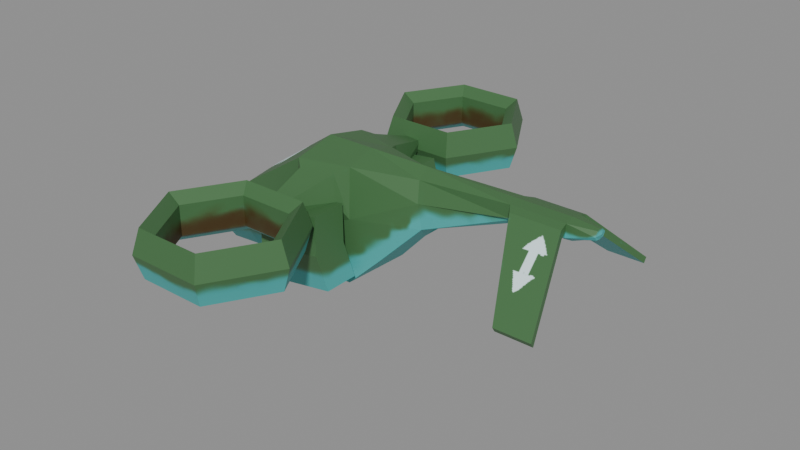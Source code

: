 # Source: claw2.blend  (saved by Blender 4.3.34; exported with 4.5.12 LTS)
import bpy
from mathutils import Matrix  # noqa: F401  (used for matrix-valued properties, if any)

bpy.ops.wm.read_factory_settings(use_empty=True)
scene = bpy.context.scene
scene.name = 'dropship'

# ---- images (referenced by path relative to the original .blend; pixels are not part of the script)
import os
ASSET_DIR = os.environ.get("B2B_ASSET_DIR", "")  # directory of the original .blend (textures are referenced by path, not embedded)
HERE = os.path.dirname(os.path.abspath(__file__))  # packed textures are extracted next to this script under _unpacked/

def load_image(name, relpath, width, height, colorspace="sRGB"):
    """Load a texture the original file referenced (path relative to the .blend, or extracted next to this script)."""
    p = next((c for c in (os.path.join(HERE, relpath), os.path.join(ASSET_DIR, relpath)) if relpath and os.path.exists(c)), "")
    if p:
        img = bpy.data.images.load(p, check_existing=True)
        img.name = name
    else:  # same state as the original file: an image datablock whose file is absent (Cycles renders it pink)
        img = bpy.data.images.new(name, width, height)
        img.source = "FILE"
        img.filepath = "//" + (relpath or name)
    img.colorspace_settings.name = colorspace
    return img
img_dropship_texture = load_image('dropship texture', '_unpacked/dropship_texture.69e6e8a2.png', 512, 512, 'sRGB')

# ---- materials (node trees are filled in below, after node groups)
mat_dropship = bpy.data.materials.new('dropship')

# ---- material node trees
mat_dropship.use_nodes = True; mat_dropship.node_tree.nodes.clear()
_N = mat_dropship.node_tree.nodes; _L = mat_dropship.node_tree.links
n0 = _N.new('ShaderNodeBsdfPrincipled'); n0.name = 'Principled BSDF'; n0.location = (10, 300)
n1 = _N.new('ShaderNodeOutputMaterial'); n1.name = 'Material Output'; n1.location = (300, 300)
n2 = _N.new('ShaderNodeTexImage'); n2.name = 'Image Texture'; n2.location = (-280, 280)
n2.image = img_dropship_texture
_L.new(n0.outputs[0], n1.inputs[0])
_L.new(n2.outputs[0], n0.inputs[0])
n1.is_active_output = True

# ---- meshes
me_cube_004 = bpy.data.meshes.new('Cube.004')
me_cube_004.from_pydata([(-0.106, -0.09918, -0.1661), (-0.1175, -0.1075, 0.01646), (0.2232, -0.09918, -0.166), (0.1051, -0.1385, 0.1307), (0.4165, -0.05393, 0.0289), (0.3899, -0.03028, 0.1424), (0.6429, -0.01862, 0.115), (0.6598, -0.05056, 0.1509), (0.788, -0.01862, 0.115), (0.7934, -0.05056, 0.1509), (-0.106, 0.0, -0.1689), (-0.1183, 0.0, 0.0323), (0.2232, 0.0, -0.1688), (0.07925, 0.0, 0.1667), (0.4223, 0.0, 0.02029), (0.3899, 0.0, 0.167), (0.6539, 0.0, 0.1054), (0.6514, 0.0, 0.1633), (0.7933, 0.0, 0.1054), (0.7908, 0.0, 0.1633), (-0.2297, 0.0, -0.1997), (-0.2297, -0.06876, -0.1959), (-0.2541, -0.07782, -0.1509), (-0.2541, 0.0, -0.1498), (-0.1156, -0.1399, -0.07393), (0.1087, -0.1558, 0.05483), (0.4048, -0.05393, 0.09299), (0.6598, -0.04447, 0.1317), (0.7934, -0.04447, 0.1317), (-0.2419, -0.07782, -0.1758), (-0.2419, 0.0, -0.1748), (0.6466, -0.02861, 0.158), (0.7917, -0.02861, 0.158), (0.6466, -0.02936, 0.1239), (0.7917, -0.02936, 0.1239), (0.7575, -0.2409, -0.01432), (0.8551, -0.2409, -0.01432), (0.7575, -0.2323, -0.0274), (0.8551, -0.2323, -0.0274), (0.8591, 0.0, 0.1564), (0.8591, -0.009789, 0.1546), (0.8591, -0.0202, 0.1437), (0.8591, -0.01455, 0.1343), (0.8591, 0.0, 0.132), (0.8636, 0.0, 0.1452), (0.1955, -0.1155, 0.1307), (0.3056, -0.07954, -0.08456), (0.3135, 0.0, -0.09677), (0.2141, 0.0, 0.1668), (0.2079, -0.1306, 0.06504), (0.07925, -0.1165, 0.142), (0.08174, -0.1399, -0.03585), (0.2141, -0.07906, 0.1421), (0.2307, -0.1026, 0.01518), (0.1168, -0.2783, 0.08261), (0.1168, -0.2783, 0.05241), (0.1473, -0.2783, 0.08041), (0.1454, -0.2783, 0.05398)], [], [(48, 52, 5, 15), (51, 50, 1, 24), (10, 12, 2, 0), (13, 11, 1, 50), (26, 4, 6, 33), (53, 46, 4, 26), (15, 5, 31, 17), (32, 34, 41, 40), (17, 31, 32, 19), (33, 6, 8, 34), (4, 14, 16, 6), (6, 16, 18, 8), (46, 47, 14, 4), (24, 1, 22, 29), (29, 22, 23, 30), (10, 0, 21, 20), (1, 11, 23, 22), (21, 29, 30, 20), (0, 24, 29, 21), (28, 9, 36, 38), (34, 8, 42, 41), (52, 53, 26, 5), (5, 26, 33, 31), (2, 51, 24, 0), (7, 9, 32, 31), (27, 7, 31, 33), (9, 28, 34, 32), (28, 27, 33, 34), (35, 37, 38, 36), (9, 7, 35, 36), (27, 28, 38, 37), (7, 27, 37, 35), (44, 39, 40, 41), (43, 44, 41, 42), (8, 18, 43, 42), (19, 32, 40, 39), (49, 45, 56, 57), (2, 12, 47, 46), (51, 2, 46, 53), (13, 50, 52, 48), (25, 3, 50, 51), (3, 45, 52, 50), (49, 25, 51, 53), (45, 49, 53, 52), (45, 3, 54, 56), (25, 49, 57, 55), (3, 25, 55, 54)])
_uv = me_cube_004.uv_layers.new(name='UVMap')
_uv.uv.foreach_set('vector', [0.521, 0.4016, 0.4428, 0.4188, 0.4846, 0.2476, 0.5213, 0.2507, 0.7009, 0.3357, 0.5322, 0.3415, 0.6339, 0.1485, 0.7233, 0.1512, 0.529, 0.7071, 0.3866, 0.7071, 0.3873, 0.6642, 0.5284, 0.6643, 0.6429, 0.6532, 0.4217, 0.6532, 0.4217, 0.5661, 0.6429, 0.5661, 0.4365, 0.2272, 0.3809, 0.2048, 0.4916, 0.006383, 0.505, 0.006927, 0.3229, 0.3789, 0.2584, 0.2744, 0.3809, 0.2048, 0.4365, 0.2272, 0.5213, 0.2507, 0.4846, 0.2476, 0.5362, 0.01243, 0.5638, 0.01314, 0.2153, 0.8673, 0.2342, 0.8954, 0.1777, 0.9259, 0.1674, 0.9173, 0.1867, 0.7327, 0.2133, 0.7282, 0.2153, 0.8673, 0.1876, 0.8608, 0.8448, 0.3582, 0.8422, 0.3509, 0.9205, 0.3464, 0.9242, 0.3536, 0.2691, 0.6734, 0.2671, 0.697, 0.1608, 0.6924, 0.1643, 0.6828, 0.8422, 0.3509, 0.8474, 0.3394, 0.9203, 0.3347, 0.9205, 0.3464, 0.3377, 0.6699, 0.3361, 0.7046, 0.2671, 0.697, 0.2691, 0.6734, 0.7233, 0.1512, 0.6339, 0.1485, 0.7841, 0.005344, 0.809, 0.01506, 0.1875, 0.5661, 0.2134, 0.5661, 0.2134, 0.6532, 0.1875, 0.6532, 0.529, 0.7071, 0.5284, 0.6643, 0.583, 0.6758, 0.5844, 0.7053, 0.4217, 0.5661, 0.4217, 0.6532, 0.2134, 0.6532, 0.2134, 0.5661, 0.1632, 0.5661, 0.1875, 0.5661, 0.1875, 0.6532, 0.1632, 0.6532, 0.8168, 0.1485, 0.7233, 0.1512, 0.809, 0.01506, 0.8314, 0.0228, 0.2421, 0.8843, 0.2381, 0.8661, 0.4781, 0.9113, 0.4774, 0.9259, 0.9242, 0.3536, 0.9205, 0.3464, 0.958, 0.3313, 0.9626, 0.3353, 0.4428, 0.4188, 0.3229, 0.3789, 0.4365, 0.2272, 0.4846, 0.2476, 0.4846, 0.2476, 0.4365, 0.2272, 0.505, 0.006927, 0.5362, 0.01243, 0.8388, 0.4572, 0.7009, 0.3357, 0.7233, 0.1512, 0.8168, 0.1485, 0.2343, 0.741, 0.2381, 0.8661, 0.2153, 0.8673, 0.2133, 0.7282, 0.246, 0.7264, 0.2343, 0.741, 0.2133, 0.7282, 0.2389, 0.7075, 0.2381, 0.8661, 0.2421, 0.8843, 0.2342, 0.8954, 0.2153, 0.8673, 0.9255, 0.3632, 0.8527, 0.3667, 0.8448, 0.3582, 0.9242, 0.3536, 0.4727, 0.8202, 0.4873, 0.8192, 0.4928, 0.9103, 0.4781, 0.9113, 0.2381, 0.8661, 0.2343, 0.741, 0.4727, 0.8202, 0.4781, 0.9113, 0.8527, 0.3667, 0.9255, 0.3632, 0.961, 0.4974, 0.9082, 0.4974, 0.2343, 0.741, 0.246, 0.7264, 0.4789, 0.8069, 0.4727, 0.8202, 0.1567, 0.9253, 0.1593, 0.9127, 0.1674, 0.9173, 0.1777, 0.9259, 0.9547, 0.324, 0.9625, 0.322, 0.9626, 0.3353, 0.958, 0.3313, 0.9205, 0.3464, 0.9203, 0.3347, 0.9547, 0.324, 0.958, 0.3313, 0.1876, 0.8608, 0.2153, 0.8673, 0.1674, 0.9173, 0.1593, 0.9127, 0.1615, 0.06922, 0.1978, 0.01663, 0.3, 0.1814, 0.2829, 0.1994, 0.3873, 0.6642, 0.3866, 0.7071, 0.3361, 0.7046, 0.3377, 0.6699, 0.2119, 0.4848, 0.1613, 0.3135, 0.2584, 0.2744, 0.3229, 0.3789, 0.5638, 0.5116, 0.464, 0.5524, 0.4428, 0.4188, 0.521, 0.4016, 0.6191, 0.3756, 0.5459, 0.3716, 0.5322, 0.3415, 0.7009, 0.3357, 0.4337, 0.54, 0.4171, 0.4504, 0.4428, 0.4188, 0.464, 0.5524, 0.3533, 0.4296, 0.2969, 0.5091, 0.2119, 0.4848, 0.3229, 0.3789, 0.4171, 0.4504, 0.3533, 0.4296, 0.3229, 0.3789, 0.4428, 0.4188, 0.1978, 0.01663, 0.2842, 0.007589, 0.327, 0.1709, 0.3, 0.1814, 0.3544, 0.0248, 0.4492, 0.007589, 0.3826, 0.1726, 0.3556, 0.1708, 0.2842, 0.007589, 0.3544, 0.0248, 0.3556, 0.1708, 0.327, 0.1709])
me_cube_004.materials.append(mat_dropship)
me_cube_004.update()
me_torus = bpy.data.meshes.new('Torus')
me_torus.from_pydata([(1.16, -4.768e-07, 1.49e-08), (1.043, -4.768e-07, 0.1617), (0.8525, -4.768e-07, 0.09992), (0.8525, -4.768e-07, -0.09992), (1.043, -4.768e-07, -0.1617), (0.58, 1.005, 1.49e-08), (0.5213, 0.9029, 0.1617), (0.4262, 0.7383, 0.09992), (0.4262, 0.7383, -0.09992), (0.5213, 0.9029, -0.1617), (-0.58, 1.005, 1.49e-08), (-0.5213, 0.9029, 0.1617), (-0.4262, 0.7383, 0.09992), (-0.4262, 0.7383, -0.09992), (-0.5213, 0.9029, -0.1617), (-1.16, -4.768e-07, 1.49e-08), (-1.043, -4.768e-07, 0.1617), (-0.8525, -4.768e-07, 0.09992), (-0.8525, -4.768e-07, -0.09992), (-1.043, -4.768e-07, -0.1617), (-0.58, -1.005, 1.49e-08), (-0.5213, -0.9029, 0.1617), (-0.4262, -0.7383, 0.09992), (-0.4262, -0.7383, -0.09992), (-0.5213, -0.9029, -0.1617), (0.58, -1.005, 1.49e-08), (0.5213, -0.9029, 0.1617), (0.4262, -0.7383, 0.09992), (0.4262, -0.7383, -0.09992), (0.5213, -0.9029, -0.1617)], [], [(0, 5, 6, 1), (1, 6, 7, 2), (2, 7, 8, 3), (3, 8, 9, 4), (4, 9, 5, 0), (5, 10, 11, 6), (6, 11, 12, 7), (7, 12, 13, 8), (8, 13, 14, 9), (9, 14, 10, 5), (10, 15, 16, 11), (11, 16, 17, 12), (12, 17, 18, 13), (13, 18, 19, 14), (14, 19, 15, 10), (15, 20, 21, 16), (16, 21, 22, 17), (17, 22, 23, 18), (18, 23, 24, 19), (19, 24, 20, 15), (20, 25, 26, 21), (21, 26, 27, 22), (22, 27, 28, 23), (23, 28, 29, 24), (24, 29, 25, 20), (25, 0, 1, 26), (26, 1, 2, 27), (27, 2, 3, 28), (28, 3, 4, 29), (29, 4, 0, 25)])
_uv = me_torus.uv_layers.new(name='UVMap')
_uv.uv.foreach_set('vector', [0.12, 0.7481, 0.12, 0.8984, 0.09032, 0.8984, 0.09032, 0.7481, 0.09032, 0.7481, 0.09032, 0.8984, 0.06415, 0.8984, 0.06415, 0.7481, 0.06415, 0.7481, 0.06415, 0.8984, 0.03448, 0.8984, 0.03448, 0.7481, 0.03448, 0.7481, 0.03448, 0.8984, 0.006354, 0.8984, 0.006354, 0.7481, 0.1501, 0.7481, 0.1501, 0.8984, 0.12, 0.8984, 0.12, 0.7481, 0.12, 0.006059, 0.12, 0.1565, 0.09032, 0.1565, 0.09032, 0.006059, 0.09032, 0.006059, 0.09032, 0.1565, 0.06415, 0.1565, 0.06415, 0.006059, 0.06415, 0.006059, 0.06415, 0.1565, 0.03448, 0.1565, 0.03448, 0.006059, 0.03448, 0.006059, 0.03448, 0.1565, 0.006354, 0.1565, 0.006354, 0.006059, 0.1501, 0.006059, 0.1501, 0.1565, 0.12, 0.1565, 0.12, 0.006059, 0.12, 0.1565, 0.12, 0.3042, 0.09032, 0.3042, 0.09032, 0.1565, 0.09032, 0.1565, 0.09032, 0.3042, 0.06415, 0.3042, 0.06415, 0.1565, 0.06415, 0.1565, 0.06415, 0.3042, 0.03448, 0.3042, 0.03448, 0.1565, 0.03448, 0.1565, 0.03448, 0.3042, 0.006354, 0.3042, 0.006354, 0.1565, 0.1501, 0.1565, 0.1501, 0.3042, 0.12, 0.3042, 0.12, 0.1565, 0.12, 0.3042, 0.12, 0.4521, 0.09032, 0.4521, 0.09032, 0.3042, 0.09032, 0.3042, 0.09032, 0.4521, 0.06415, 0.4521, 0.06415, 0.3042, 0.06415, 0.3042, 0.06415, 0.4521, 0.03448, 0.4521, 0.03448, 0.3042, 0.03448, 0.3042, 0.03448, 0.4521, 0.006354, 0.4521, 0.006354, 0.3042, 0.1501, 0.3042, 0.1501, 0.4521, 0.12, 0.4521, 0.12, 0.3042, 0.12, 0.4521, 0.12, 0.6002, 0.09032, 0.6002, 0.09032, 0.4521, 0.09032, 0.4521, 0.09032, 0.6002, 0.06415, 0.6002, 0.06415, 0.4521, 0.06415, 0.4521, 0.06415, 0.6002, 0.03448, 0.6002, 0.03448, 0.4521, 0.03448, 0.4521, 0.03448, 0.6002, 0.006354, 0.6002, 0.006354, 0.4521, 0.1501, 0.4521, 0.1501, 0.6002, 0.12, 0.6002, 0.12, 0.4521, 0.12, 0.6002, 0.12, 0.7481, 0.09032, 0.7481, 0.09032, 0.6002, 0.09032, 0.6002, 0.09032, 0.7481, 0.06415, 0.7481, 0.06415, 0.6002, 0.06415, 0.6002, 0.06415, 0.7481, 0.03448, 0.7481, 0.03448, 0.6002, 0.03448, 0.6002, 0.03448, 0.7481, 0.006354, 0.7481, 0.006354, 0.6002, 0.1501, 0.6002, 0.1501, 0.7481, 0.12, 0.7481, 0.12, 0.6002])
me_torus.materials.append(mat_dropship)
me_torus.update()
me_torus_001 = bpy.data.meshes.new('Torus.001')
me_torus_001.from_pydata([(1.16, -4.768e-07, 1.49e-08), (1.043, -4.768e-07, 0.1617), (0.8525, -4.768e-07, 0.09992), (0.8525, -4.768e-07, -0.09992), (1.043, -4.768e-07, -0.1617), (0.58, 1.005, 1.49e-08), (0.5213, 0.9029, 0.1617), (0.4262, 0.7383, 0.09992), (0.4262, 0.7383, -0.09992), (0.5213, 0.9029, -0.1617), (-0.58, 1.005, 1.49e-08), (-0.5213, 0.9029, 0.1617), (-0.4262, 0.7383, 0.09992), (-0.4262, 0.7383, -0.09992), (-0.5213, 0.9029, -0.1617), (-1.16, -4.768e-07, 1.49e-08), (-1.043, -4.768e-07, 0.1617), (-0.8525, -4.768e-07, 0.09992), (-0.8525, -4.768e-07, -0.09992), (-1.043, -4.768e-07, -0.1617), (-0.58, -1.005, 1.49e-08), (-0.5213, -0.9029, 0.1617), (-0.4262, -0.7383, 0.09992), (-0.4262, -0.7383, -0.09992), (-0.5213, -0.9029, -0.1617), (0.58, -1.005, 1.49e-08), (0.5213, -0.9029, 0.1617), (0.4262, -0.7383, 0.09992), (0.4262, -0.7383, -0.09992), (0.5213, -0.9029, -0.1617)], [], [(0, 5, 6, 1), (1, 6, 7, 2), (2, 7, 8, 3), (3, 8, 9, 4), (4, 9, 5, 0), (5, 10, 11, 6), (6, 11, 12, 7), (7, 12, 13, 8), (8, 13, 14, 9), (9, 14, 10, 5), (10, 15, 16, 11), (11, 16, 17, 12), (12, 17, 18, 13), (13, 18, 19, 14), (14, 19, 15, 10), (15, 20, 21, 16), (16, 21, 22, 17), (17, 22, 23, 18), (18, 23, 24, 19), (19, 24, 20, 15), (20, 25, 26, 21), (21, 26, 27, 22), (22, 27, 28, 23), (23, 28, 29, 24), (24, 29, 25, 20), (25, 0, 1, 26), (26, 1, 2, 27), (27, 2, 3, 28), (28, 3, 4, 29), (29, 4, 0, 25)])
_uv = me_torus_001.uv_layers.new(name='UVMap')
_uv.uv.foreach_set('vector', [0.12, 0.7481, 0.12, 0.8984, 0.09032, 0.8984, 0.09032, 0.7481, 0.09032, 0.7481, 0.09032, 0.8984, 0.06415, 0.8984, 0.06415, 0.7481, 0.06415, 0.7481, 0.06415, 0.8984, 0.03448, 0.8984, 0.03448, 0.7481, 0.03448, 0.7481, 0.03448, 0.8984, 0.006354, 0.8984, 0.006354, 0.7481, 0.1501, 0.7481, 0.1501, 0.8984, 0.12, 0.8984, 0.12, 0.7481, 0.12, 0.006059, 0.12, 0.1565, 0.09032, 0.1565, 0.09032, 0.006059, 0.09032, 0.006059, 0.09032, 0.1565, 0.06415, 0.1565, 0.06415, 0.006059, 0.06415, 0.006059, 0.06415, 0.1565, 0.03448, 0.1565, 0.03448, 0.006059, 0.03448, 0.006059, 0.03448, 0.1565, 0.006354, 0.1565, 0.006354, 0.006059, 0.1501, 0.006059, 0.1501, 0.1565, 0.12, 0.1565, 0.12, 0.006059, 0.12, 0.1565, 0.12, 0.3042, 0.09032, 0.3042, 0.09032, 0.1565, 0.09032, 0.1565, 0.09032, 0.3042, 0.06415, 0.3042, 0.06415, 0.1565, 0.06415, 0.1565, 0.06415, 0.3042, 0.03448, 0.3042, 0.03448, 0.1565, 0.03448, 0.1565, 0.03448, 0.3042, 0.006354, 0.3042, 0.006354, 0.1565, 0.1501, 0.1565, 0.1501, 0.3042, 0.12, 0.3042, 0.12, 0.1565, 0.12, 0.3042, 0.12, 0.4521, 0.09032, 0.4521, 0.09032, 0.3042, 0.09032, 0.3042, 0.09032, 0.4521, 0.06415, 0.4521, 0.06415, 0.3042, 0.06415, 0.3042, 0.06415, 0.4521, 0.03448, 0.4521, 0.03448, 0.3042, 0.03448, 0.3042, 0.03448, 0.4521, 0.006354, 0.4521, 0.006354, 0.3042, 0.1501, 0.3042, 0.1501, 0.4521, 0.12, 0.4521, 0.12, 0.3042, 0.12, 0.4521, 0.12, 0.6002, 0.09032, 0.6002, 0.09032, 0.4521, 0.09032, 0.4521, 0.09032, 0.6002, 0.06415, 0.6002, 0.06415, 0.4521, 0.06415, 0.4521, 0.06415, 0.6002, 0.03448, 0.6002, 0.03448, 0.4521, 0.03448, 0.4521, 0.03448, 0.6002, 0.006354, 0.6002, 0.006354, 0.4521, 0.1501, 0.4521, 0.1501, 0.6002, 0.12, 0.6002, 0.12, 0.4521, 0.12, 0.6002, 0.12, 0.7481, 0.09032, 0.7481, 0.09032, 0.6002, 0.09032, 0.6002, 0.09032, 0.7481, 0.06415, 0.7481, 0.06415, 0.6002, 0.06415, 0.6002, 0.06415, 0.7481, 0.03448, 0.7481, 0.03448, 0.6002, 0.03448, 0.6002, 0.03448, 0.7481, 0.006354, 0.7481, 0.006354, 0.6002, 0.1501, 0.6002, 0.1501, 0.7481, 0.12, 0.7481, 0.12, 0.6002])
me_torus_001.materials.append(mat_dropship)
me_torus_001.update()
me_cylinder = bpy.data.meshes.new('Cylinder')
me_cylinder.from_pydata([(0.0753, 0.1417, -0.1353), (0.05405, 0.1504, 0.02772), (0.07752, 0.2074, -0.1345), (0.05629, 0.2169, 0.02857), (0.2556, 0.1145, -0.1282), (0.2301, 0.1253, 0.06746), (0.2589, 0.2142, -0.127), (0.2334, 0.2249, 0.06873), (0.06498, 0.1614, -0.05195), (0.06697, 0.2276, -0.04926), (0.2465, 0.238, -0.02632), (0.2431, 0.1384, -0.02759), (0.08012, 0.2205, -0.1506), (0.07676, 0.1209, -0.1519), (0.06429, 0.1447, -0.05124), (0.05126, 0.1316, 0.04381), (0.05462, 0.2312, 0.04508), (0.06765, 0.2443, -0.04997), (0.09836, 0.1602, -0.04754), (0.1004, 0.2264, -0.04485), (0.1109, 0.2063, -0.13), (0.1087, 0.1405, -0.1309), (0.08743, 0.1493, 0.03214), (0.08968, 0.2157, 0.03298), (0.06951, 0.1681, -0.1171), (0.06587, 0.1581, -0.08868), (0.06352, 0.1822, -0.0704), (0.06571, 0.2072, -0.08755), (0.06941, 0.1985, -0.1164), (0.1113, 0.1629, -0.1197), (0.1064, 0.1493, -0.08117), (0.1032, 0.182, -0.05643), (0.1061, 0.2159, -0.07963), (0.02966, 0.1828, -0.1005), (0.1112, 0.2041, -0.1187), (0.1014, 0.2041, -0.03821), (0.0194, 0.1828, -0.02242), (0.09523, 0.2159, 0.0007084), (0.09158, 0.182, 0.02382), (0.09549, 0.1493, -0.0008227), (0.1016, 0.1629, -0.03916), (0.0596, 0.1985, -0.03715), (0.05504, 0.2072, -0.008401), (0.05235, 0.1822, 0.008668), (0.05523, 0.1581, -0.009532), (0.05972, 0.1681, -0.03785)], [], [(2, 0, 21, 20), (17, 16, 7, 10), (10, 7, 5, 11), (11, 5, 15, 14), (12, 6, 4, 13), (7, 16, 15, 5), (4, 11, 14, 13), (6, 10, 11, 4), (12, 17, 10, 6), (1, 3, 23, 22), (0, 2, 12, 13), (1, 8, 14, 15), (3, 1, 15, 16), (2, 9, 17, 12), (8, 0, 13, 14), (9, 3, 16, 17), (18, 22, 23, 19), (21, 18, 19, 20), (3, 9, 19, 23), (9, 2, 20, 19), (8, 1, 22, 18), (0, 8, 18, 21), (30, 25, 24, 29), (29, 24, 28, 34), (24, 33, 28), (25, 33, 24), (31, 26, 25, 30), (32, 27, 26, 31), (28, 33, 27), (27, 33, 26), (26, 33, 25), (34, 28, 27, 32), (41, 36, 42), (42, 36, 43), (43, 36, 44), (44, 36, 45), (45, 36, 41), (40, 45, 41, 35), (39, 44, 45, 40), (38, 43, 44, 39), (37, 42, 43, 38), (35, 41, 42, 37)])
_uv = me_cylinder.uv_layers.new(name='UVMap')
_uv.uv.foreach_set('vector', [0.9046, 0.8903, 0.8226, 0.8903, 0.8544, 0.854, 0.8723, 0.854, 0.6564, 0.6718, 0.6572, 0.609, 0.7738, 0.6097, 0.7731, 0.672, 0.8431, 0.1528, 0.8431, 0.007393, 0.9947, 0.007393, 0.9947, 0.1528, 0.7742, 0.4819, 0.7747, 0.545, 0.6578, 0.545, 0.6578, 0.4831, 0.6567, 0.7398, 0.7731, 0.7386, 0.7744, 0.8027, 0.6582, 0.8045, 0.7738, 0.6097, 0.6572, 0.609, 0.6578, 0.545, 0.7747, 0.545, 0.7726, 0.4142, 0.7742, 0.4819, 0.6578, 0.4831, 0.6564, 0.4162, 0.8431, 0.3094, 0.8431, 0.1528, 0.9947, 0.1528, 0.9947, 0.3094, 0.6567, 0.7398, 0.6564, 0.6718, 0.7731, 0.672, 0.7731, 0.7386, 0.8226, 0.6565, 0.9046, 0.6565, 0.8723, 0.6933, 0.8544, 0.6933, 0.8226, 0.8903, 0.9046, 0.8894, 0.939, 0.9275, 0.7881, 0.9282, 0.8226, 0.6565, 0.8226, 0.7864, 0.7881, 0.7864, 0.7881, 0.6233, 0.9046, 0.6565, 0.8226, 0.6565, 0.7881, 0.6233, 0.9421, 0.6233, 0.9046, 0.8894, 0.9046, 0.7864, 0.9443, 0.7864, 0.939, 0.9275, 0.8226, 0.7864, 0.8226, 0.8903, 0.7881, 0.9282, 0.7881, 0.7864, 0.9046, 0.7864, 0.9046, 0.6565, 0.9421, 0.6233, 0.9443, 0.7864, 0.628, 0.9214, 0.5058, 0.9214, 0.5032, 0.8211, 0.628, 0.8211, 0.7563, 0.9214, 0.628, 0.9214, 0.628, 0.8211, 0.7563, 0.8211, 0.9046, 0.6565, 0.9046, 0.7864, 0.8723, 0.7864, 0.8723, 0.6933, 0.9046, 0.7864, 0.9046, 0.8903, 0.8723, 0.854, 0.8723, 0.7864, 0.8226, 0.7864, 0.8226, 0.6565, 0.8544, 0.6933, 0.8544, 0.7864, 0.8226, 0.8903, 0.8226, 0.7864, 0.8544, 0.7864, 0.8544, 0.854, 0.7904, 0.4938, 0.8197, 0.5187, 0.8228, 0.5565, 0.7904, 0.581, 0.7904, 0.581, 0.8228, 0.5565, 0.8585, 0.5696, 0.8737, 0.6044, 0.8228, 0.5565, 0.8482, 0.5373, 0.8585, 0.5696, 0.8197, 0.5187, 0.8482, 0.5373, 0.8228, 0.5565, 0.8716, 0.4697, 0.8572, 0.5044, 0.8197, 0.5187, 0.7904, 0.4938, 0.9193, 0.5361, 0.8839, 0.5366, 0.8572, 0.5044, 0.8716, 0.4697, 0.8585, 0.5696, 0.8482, 0.5373, 0.8839, 0.5366, 0.8839, 0.5366, 0.8482, 0.5373, 0.8572, 0.5044, 0.8572, 0.5044, 0.8482, 0.5373, 0.8197, 0.5187, 0.8737, 0.6044, 0.8585, 0.5696, 0.8839, 0.5366, 0.9193, 0.5361, 0.8585, 0.5696, 0.8482, 0.5373, 0.8839, 0.5366, 0.8839, 0.5366, 0.8482, 0.5373, 0.8572, 0.5044, 0.8572, 0.5044, 0.8482, 0.5373, 0.8197, 0.5187, 0.8197, 0.5187, 0.8482, 0.5373, 0.8228, 0.5565, 0.8228, 0.5565, 0.8482, 0.5373, 0.8585, 0.5696, 0.7904, 0.581, 0.8228, 0.5565, 0.8585, 0.5696, 0.8737, 0.6044, 0.7904, 0.4938, 0.8197, 0.5187, 0.8228, 0.5565, 0.7904, 0.581, 0.8716, 0.4697, 0.8572, 0.5044, 0.8197, 0.5187, 0.7904, 0.4938, 0.9193, 0.5361, 0.8839, 0.5366, 0.8572, 0.5044, 0.8716, 0.4697, 0.8737, 0.6044, 0.8585, 0.5696, 0.8839, 0.5366, 0.9193, 0.5361])
me_cylinder.materials.append(mat_dropship)
me_cylinder.use_paint_bone_selection = False
me_cylinder.use_paint_mask = True
me_cylinder.update()

# ---- objects
ob_body = bpy.data.objects.new('body', me_cube_004)
ob_edf_left = bpy.data.objects.new('edf_left', me_torus)
ob_edf_right = bpy.data.objects.new('edf_right', me_torus_001)
ob_weapons = bpy.data.objects.new('weapons', me_cylinder)

# ---- transforms, parenting, visibility, modifiers, constraints
ob_body.location = (-0.8239, -1.121e-08, 0.08345)
ob_body.scale = (7.515, 7.515, 7.515)
_m = ob_body.modifiers.new('Mirror', 'MIRROR')
_m.use_axis = (False, True, False)
_m.use_clip = True
ob_edf_left.parent = ob_body
ob_edf_left.location = (0.1482, -0.4292, 0.06351)
ob_edf_left.scale = (0.1779, 0.1779, 0.4006)
ob_edf_right.parent = ob_body
ob_edf_right.location = (0.1482, 0.4316, 0.06351)
ob_edf_right.rotation_euler = (2.01e-12, -0.0, -3.142)
ob_edf_right.scale = (0.1779, 0.1779, 0.4006)
ob_weapons.parent = ob_body
ob_weapons.location = (0.0, 0.0, 0.0)
_m = ob_weapons.modifiers.new('Mirror', 'MIRROR')
_m.use_axis = (False, True, False)

# ---- collection membership
scene.collection.objects.link(ob_body)
scene.collection.objects.link(ob_edf_left)
scene.collection.objects.link(ob_edf_right)
scene.collection.objects.link(ob_weapons)

# ---- scene / render settings (as saved in the file)
scene.frame_start = 1; scene.frame_end = 250; scene.frame_set(1)
scene.render.engine = 'BLENDER_EEVEE_NEXT'
scene.render.image_settings.exr_codec = 'NONE'
scene.render.simplify_subdivision_render = 0
scene.render.simplify_child_particles_render = 0.0
scene.eevee.use_volume_custom_range = False
scene.eevee.use_fast_gi = False
scene.eevee.use_shadows = False
scene.view_settings.white_balance_temperature = 0.0
scene.view_settings.white_balance_tint = 0.0
scene.view_settings.white_balance_whitepoint = (2.97, 0.5193, -0.0414)
bpy.context.view_layer.update()

# ---- added for rendering (the .blend has no active camera and no usable light): camera, sun + grey world if the file has none
cam_auto = bpy.data.cameras.new('AutoCamera')
cam_auto.lens = 50.0
cam_auto.sensor_width = 36.0
cam_auto.clip_end = 1000.0
ob_auto_camera = bpy.data.objects.new('AutoCamera', cam_auto)
scene.collection.objects.link(ob_auto_camera)
ob_auto_camera.location = (13.2409, -14.1208, 9.38054)
ob_auto_camera.rotation_euler = (1.09748, -7.21219e-08, 0.694738)
scene.camera = ob_auto_camera
light_auto_sun = bpy.data.lights.new('AutoSun', 'SUN')
light_auto_sun.energy = 3.0
light_auto_sun.angle = 0.0523599
ob_auto_sun = bpy.data.objects.new('AutoSun', light_auto_sun)
scene.collection.objects.link(ob_auto_sun)
ob_auto_sun.rotation_euler = (0.872665, 0.174533, 0.523599)
if scene.world is None:
    world_auto = bpy.data.worlds.new('AutoWorld')
    world_auto.color = (0.3, 0.3, 0.3)
    scene.world = world_auto
bpy.context.view_layer.update()

